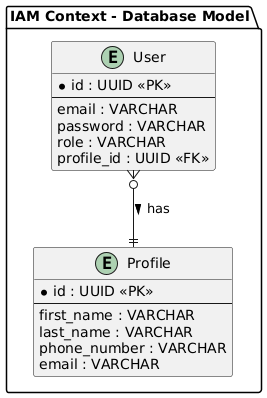

The diagram above was rendered by PlantUML. Its source (embedded in the PNG):
@startuml
package "IAM Context - Database Model" {

  entity "User" as user {
    * id : UUID <<PK>>
    --
    email : VARCHAR
    password : VARCHAR
    role : VARCHAR
    profile_id : UUID <<FK>>
  }

  entity "Profile" as profile {
    * id : UUID <<PK>>
    --
    first_name : VARCHAR
    last_name : VARCHAR
    phone_number : VARCHAR
    email : VARCHAR
  }

  user }o--|| profile : "has >"
}
@enduml